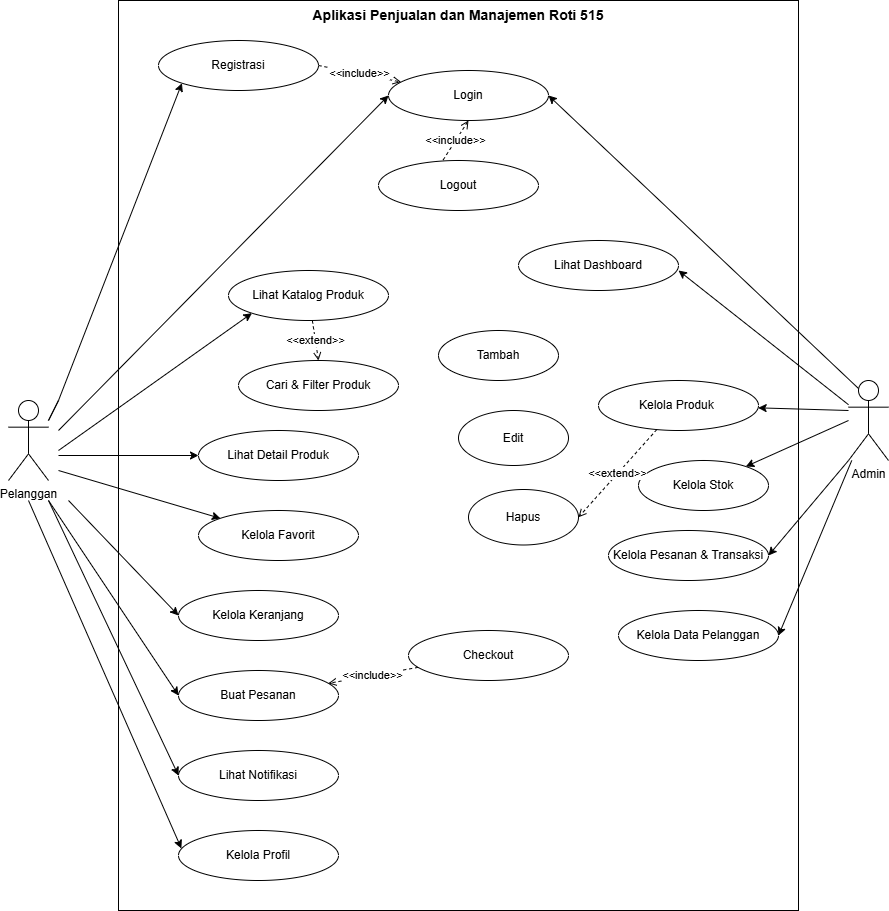

The diagram above was exported from draw.io. Its source (the exported page's mxGraphModel, read from the mxfile embedded in the PNG):
<mxGraphModel dx="1922" dy="854" grid="1" gridSize="10" guides="1" tooltips="1" connect="1" arrows="1" fold="1" page="1" pageScale="1" pageWidth="827" pageHeight="1169" math="0" shadow="0">
  <root>
    <mxCell id="0" />
    <mxCell id="1" parent="0" />
    <mxCell id="Rp4XZweJ1SrSjv8_df-5-46" parent="1" style="shape=rect;whiteSpace=wrap;html=1;verticalAlign=top;fontSize=14;fontStyle=1;fillColor=none;" value="Aplikasi Penjualan dan Manajemen Roti 515" vertex="1">
      <mxGeometry height="910" width="680" x="120" y="40" as="geometry" />
    </mxCell>
    <mxCell id="Rp4XZweJ1SrSjv8_df-5-47" parent="1" style="shape=umlActor;verticalLabelPosition=bottom;verticalAlign=top;html=1;outlineConnect=0;" value="Pelanggan" vertex="1">
      <mxGeometry height="80" width="40" x="10" y="440" as="geometry" />
    </mxCell>
    <mxCell id="Rp4XZweJ1SrSjv8_df-5-48" parent="1" style="shape=umlActor;verticalLabelPosition=bottom;verticalAlign=top;html=1;outlineConnect=0;" value="Admin" vertex="1">
      <mxGeometry height="80" width="40" x="850" y="420" as="geometry" />
    </mxCell>
    <mxCell id="Rp4XZweJ1SrSjv8_df-5-49" parent="1" style="ellipse;whiteSpace=wrap;html=1;" value="Login" vertex="1">
      <mxGeometry height="50" width="160" x="390" y="110" as="geometry" />
    </mxCell>
    <mxCell id="Rp4XZweJ1SrSjv8_df-5-50" parent="1" style="ellipse;whiteSpace=wrap;html=1;" value="Logout" vertex="1">
      <mxGeometry height="50" width="160" x="380" y="200" as="geometry" />
    </mxCell>
    <mxCell id="Rp4XZweJ1SrSjv8_df-5-51" parent="1" style="ellipse;whiteSpace=wrap;html=1;" value="Registrasi" vertex="1">
      <mxGeometry height="50" width="160" x="160" y="80" as="geometry" />
    </mxCell>
    <mxCell id="Rp4XZweJ1SrSjv8_df-5-52" parent="1" style="ellipse;whiteSpace=wrap;html=1;" value="Lihat Katalog Produk" vertex="1">
      <mxGeometry height="50" width="160" x="230" y="310" as="geometry" />
    </mxCell>
    <mxCell id="Rp4XZweJ1SrSjv8_df-5-53" parent="1" style="ellipse;whiteSpace=wrap;html=1;" value="Cari &amp; Filter Produk" vertex="1">
      <mxGeometry height="50" width="160" x="240" y="400" as="geometry" />
    </mxCell>
    <mxCell id="Rp4XZweJ1SrSjv8_df-5-54" parent="1" style="ellipse;whiteSpace=wrap;html=1;" value="Lihat Detail Produk" vertex="1">
      <mxGeometry height="50" width="160" x="200" y="470" as="geometry" />
    </mxCell>
    <mxCell id="Rp4XZweJ1SrSjv8_df-5-55" parent="1" style="ellipse;whiteSpace=wrap;html=1;" value="Kelola Favorit" vertex="1">
      <mxGeometry height="50" width="160" x="200" y="550" as="geometry" />
    </mxCell>
    <mxCell id="Rp4XZweJ1SrSjv8_df-5-56" parent="1" style="ellipse;whiteSpace=wrap;html=1;" value="Kelola Keranjang" vertex="1">
      <mxGeometry height="50" width="160" x="180" y="630" as="geometry" />
    </mxCell>
    <mxCell id="Rp4XZweJ1SrSjv8_df-5-57" parent="1" style="ellipse;whiteSpace=wrap;html=1;" value="Buat Pesanan" vertex="1">
      <mxGeometry height="50" width="160" x="180" y="710" as="geometry" />
    </mxCell>
    <mxCell id="Rp4XZweJ1SrSjv8_df-5-58" parent="1" style="ellipse;whiteSpace=wrap;html=1;" value="Checkout" vertex="1">
      <mxGeometry height="50" width="160" x="410" y="670" as="geometry" />
    </mxCell>
    <mxCell id="Rp4XZweJ1SrSjv8_df-5-59" parent="1" style="ellipse;whiteSpace=wrap;html=1;" value="Lihat Notifikasi" vertex="1">
      <mxGeometry height="50" width="160" x="180" y="790" as="geometry" />
    </mxCell>
    <mxCell id="Rp4XZweJ1SrSjv8_df-5-60" parent="1" style="ellipse;whiteSpace=wrap;html=1;" value="Kelola Profil" vertex="1">
      <mxGeometry height="50" width="160" x="180" y="870" as="geometry" />
    </mxCell>
    <mxCell id="Rp4XZweJ1SrSjv8_df-5-61" parent="1" style="ellipse;whiteSpace=wrap;html=1;" value="Lihat Dashboard" vertex="1">
      <mxGeometry height="50" width="160" x="520" y="280" as="geometry" />
    </mxCell>
    <mxCell id="Rp4XZweJ1SrSjv8_df-5-62" parent="1" style="ellipse;whiteSpace=wrap;html=1;" value="Kelola Produk&amp;nbsp;" vertex="1">
      <mxGeometry height="50" width="160" x="600" y="420" as="geometry" />
    </mxCell>
    <mxCell id="Rp4XZweJ1SrSjv8_df-5-63" parent="1" style="ellipse;whiteSpace=wrap;html=1;" value="Kelola Stok" vertex="1">
      <mxGeometry height="50" width="130" x="640" y="500" as="geometry" />
    </mxCell>
    <mxCell id="Rp4XZweJ1SrSjv8_df-5-64" parent="1" style="ellipse;whiteSpace=wrap;html=1;" value="Kelola Pesanan &amp; Transaksi" vertex="1">
      <mxGeometry height="50" width="160" x="610" y="570" as="geometry" />
    </mxCell>
    <mxCell id="Rp4XZweJ1SrSjv8_df-5-65" parent="1" style="ellipse;whiteSpace=wrap;html=1;" value="Kelola Data Pelanggan" vertex="1">
      <mxGeometry height="50" width="160" x="620" y="650" as="geometry" />
    </mxCell>
    <mxCell id="Rp4XZweJ1SrSjv8_df-5-66" edge="1" parent="1" source="Rp4XZweJ1SrSjv8_df-5-58" style="rounded=0;html=1;endArrow=open;dashed=1;endFill=0;" target="Rp4XZweJ1SrSjv8_df-5-57" value="&amp;lt;&amp;lt;include&amp;gt;&amp;gt;">
      <mxGeometry relative="1" as="geometry" />
    </mxCell>
    <mxCell id="Rp4XZweJ1SrSjv8_df-5-67" edge="1" parent="1" style="endArrow=classic;html=1;rounded=0;entryX=0;entryY=0.5;entryDx=0;entryDy=0;" target="Rp4XZweJ1SrSjv8_df-5-49" value="">
      <mxGeometry height="50" relative="1" width="50" as="geometry">
        <mxPoint x="60" y="470" as="sourcePoint" />
        <mxPoint x="130" y="410" as="targetPoint" />
      </mxGeometry>
    </mxCell>
    <mxCell id="Rp4XZweJ1SrSjv8_df-5-68" edge="1" parent="1" style="endArrow=classic;html=1;rounded=0;entryX=0;entryY=1;entryDx=0;entryDy=0;" target="Rp4XZweJ1SrSjv8_df-5-51" value="">
      <mxGeometry height="50" relative="1" width="50" as="geometry">
        <Array as="points">
          <mxPoint x="50" y="460" />
          <mxPoint x="60" y="440" />
        </Array>
        <mxPoint x="60" y="440" as="sourcePoint" />
        <mxPoint x="110" y="390" as="targetPoint" />
      </mxGeometry>
    </mxCell>
    <mxCell id="Rp4XZweJ1SrSjv8_df-5-69" parent="1" style="ellipse;whiteSpace=wrap;html=1;" value="Edit" vertex="1">
      <mxGeometry height="55" width="110" x="460" y="450" as="geometry" />
    </mxCell>
    <mxCell id="Rp4XZweJ1SrSjv8_df-5-70" parent="1" style="ellipse;whiteSpace=wrap;html=1;" value="Hapus" vertex="1">
      <mxGeometry height="55.5" width="110" x="470" y="529" as="geometry" />
    </mxCell>
    <mxCell id="Rp4XZweJ1SrSjv8_df-5-71" parent="1" style="ellipse;whiteSpace=wrap;html=1;" value="Tambah" vertex="1">
      <mxGeometry height="50" width="120" x="440" y="370" as="geometry" />
    </mxCell>
    <mxCell id="Rp4XZweJ1SrSjv8_df-5-72" edge="1" parent="1" source="Rp4XZweJ1SrSjv8_df-5-51" style="rounded=0;html=1;endArrow=open;dashed=1;endFill=0;exitX=1;exitY=0.5;exitDx=0;exitDy=0;" target="Rp4XZweJ1SrSjv8_df-5-49" value="&amp;lt;&amp;lt;include&amp;gt;&amp;gt;">
      <mxGeometry relative="1" as="geometry">
        <mxPoint x="230" y="150" as="sourcePoint" />
        <mxPoint x="340" y="150" as="targetPoint" />
      </mxGeometry>
    </mxCell>
    <mxCell id="Rp4XZweJ1SrSjv8_df-5-73" edge="1" parent="1" source="Rp4XZweJ1SrSjv8_df-5-50" style="rounded=0;html=1;endArrow=open;dashed=1;endFill=0;entryX=0.5;entryY=1;entryDx=0;entryDy=0;exitX=0.404;exitY=-0.011;exitDx=0;exitDy=0;exitPerimeter=0;" target="Rp4XZweJ1SrSjv8_df-5-49" value="&amp;lt;&amp;lt;include&amp;gt;&amp;gt;">
      <mxGeometry relative="1" as="geometry">
        <mxPoint x="792" y="189" as="sourcePoint" />
        <mxPoint x="720" y="170" as="targetPoint" />
      </mxGeometry>
    </mxCell>
    <mxCell id="Rp4XZweJ1SrSjv8_df-5-74" edge="1" parent="1" source="Rp4XZweJ1SrSjv8_df-5-48" style="endArrow=classic;html=1;rounded=0;entryX=1;entryY=0.5;entryDx=0;entryDy=0;exitX=0.25;exitY=0.1;exitDx=0;exitDy=0;exitPerimeter=0;" target="Rp4XZweJ1SrSjv8_df-5-49" value="">
      <mxGeometry height="50" relative="1" width="50" as="geometry">
        <mxPoint x="860" y="380" as="sourcePoint" />
        <mxPoint x="900" y="280" as="targetPoint" />
      </mxGeometry>
    </mxCell>
    <mxCell id="Rp4XZweJ1SrSjv8_df-5-75" edge="1" parent="1" source="Rp4XZweJ1SrSjv8_df-5-48" style="endArrow=classic;html=1;rounded=0;" value="">
      <mxGeometry height="50" relative="1" width="50" as="geometry">
        <mxPoint x="630" y="360" as="sourcePoint" />
        <mxPoint x="680" y="310" as="targetPoint" />
      </mxGeometry>
    </mxCell>
    <mxCell id="Rp4XZweJ1SrSjv8_df-5-76" edge="1" parent="1" style="endArrow=classic;html=1;rounded=0;" target="Rp4XZweJ1SrSjv8_df-5-62" value="">
      <mxGeometry height="50" relative="1" width="50" as="geometry">
        <mxPoint x="850" y="450" as="sourcePoint" />
        <mxPoint x="900" y="400" as="targetPoint" />
      </mxGeometry>
    </mxCell>
    <mxCell id="Rp4XZweJ1SrSjv8_df-5-79" edge="1" parent="1" source="Rp4XZweJ1SrSjv8_df-5-62" style="rounded=0;html=1;endArrow=open;dashed=1;endFill=0;entryX=1;entryY=0.5;entryDx=0;entryDy=0;" target="Rp4XZweJ1SrSjv8_df-5-70" value="&amp;lt;&amp;lt;extend&amp;gt;&amp;gt;">
      <mxGeometry relative="1" as="geometry">
        <mxPoint x="650" y="582" as="sourcePoint" />
        <mxPoint x="600" y="570" as="targetPoint" />
      </mxGeometry>
    </mxCell>
    <mxCell id="Rp4XZweJ1SrSjv8_df-5-80" edge="1" parent="1" style="endArrow=classic;html=1;rounded=0;entryX=0;entryY=1;entryDx=0;entryDy=0;" target="Rp4XZweJ1SrSjv8_df-5-52" value="">
      <mxGeometry height="50" relative="1" width="50" as="geometry">
        <mxPoint x="60" y="490" as="sourcePoint" />
        <mxPoint x="130" y="430" as="targetPoint" />
      </mxGeometry>
    </mxCell>
    <mxCell id="Rp4XZweJ1SrSjv8_df-5-81" edge="1" parent="1" source="Rp4XZweJ1SrSjv8_df-5-52" style="rounded=0;html=1;endArrow=open;dashed=1;endFill=0;entryX=0.5;entryY=0;entryDx=0;entryDy=0;" target="Rp4XZweJ1SrSjv8_df-5-53" value="&amp;lt;&amp;lt;extend&amp;gt;&amp;gt;">
      <mxGeometry relative="1" as="geometry">
        <mxPoint x="471" y="310" as="sourcePoint" />
        <mxPoint x="430" y="332" as="targetPoint" />
      </mxGeometry>
    </mxCell>
    <mxCell id="Rp4XZweJ1SrSjv8_df-5-82" edge="1" parent="1" style="endArrow=classic;html=1;rounded=0;" target="Rp4XZweJ1SrSjv8_df-5-54" value="">
      <mxGeometry height="50" relative="1" width="50" as="geometry">
        <mxPoint x="60" y="495" as="sourcePoint" />
        <mxPoint x="130" y="440" as="targetPoint" />
      </mxGeometry>
    </mxCell>
    <mxCell id="Rp4XZweJ1SrSjv8_df-5-83" edge="1" parent="1" style="endArrow=classic;html=1;rounded=0;" target="Rp4XZweJ1SrSjv8_df-5-55" value="">
      <mxGeometry height="50" relative="1" width="50" as="geometry">
        <mxPoint x="60" y="510" as="sourcePoint" />
        <mxPoint x="130" y="470" as="targetPoint" />
      </mxGeometry>
    </mxCell>
    <mxCell id="Rp4XZweJ1SrSjv8_df-5-84" edge="1" parent="1" style="endArrow=classic;html=1;rounded=0;entryX=0;entryY=0.5;entryDx=0;entryDy=0;" target="Rp4XZweJ1SrSjv8_df-5-56" value="">
      <mxGeometry height="50" relative="1" width="50" as="geometry">
        <mxPoint x="70" y="540" as="sourcePoint" />
        <mxPoint x="120" y="500" as="targetPoint" />
      </mxGeometry>
    </mxCell>
    <mxCell id="Rp4XZweJ1SrSjv8_df-5-85" edge="1" parent="1" style="endArrow=classic;html=1;rounded=0;entryX=0;entryY=0.5;entryDx=0;entryDy=0;" target="Rp4XZweJ1SrSjv8_df-5-57" value="">
      <mxGeometry height="50" relative="1" width="50" as="geometry">
        <mxPoint x="50" y="540" as="sourcePoint" />
        <mxPoint x="100" y="500" as="targetPoint" />
      </mxGeometry>
    </mxCell>
    <mxCell id="Rp4XZweJ1SrSjv8_df-5-86" edge="1" parent="1" style="endArrow=classic;html=1;rounded=0;entryX=0;entryY=0.5;entryDx=0;entryDy=0;" target="Rp4XZweJ1SrSjv8_df-5-59" value="">
      <mxGeometry height="50" relative="1" width="50" as="geometry">
        <mxPoint x="50" y="540" as="sourcePoint" />
        <mxPoint x="90" y="500" as="targetPoint" />
      </mxGeometry>
    </mxCell>
    <mxCell id="Rp4XZweJ1SrSjv8_df-5-87" edge="1" parent="1" style="endArrow=classic;html=1;rounded=0;entryX=0.018;entryY=0.359;entryDx=0;entryDy=0;entryPerimeter=0;" target="Rp4XZweJ1SrSjv8_df-5-60" value="">
      <mxGeometry height="50" relative="1" width="50" as="geometry">
        <mxPoint x="30" y="540" as="sourcePoint" />
        <mxPoint x="100" y="750" as="targetPoint" />
      </mxGeometry>
    </mxCell>
    <mxCell id="Rp4XZweJ1SrSjv8_df-5-88" edge="1" parent="1" style="endArrow=classic;html=1;rounded=0;" target="Rp4XZweJ1SrSjv8_df-5-63" value="">
      <mxGeometry height="50" relative="1" width="50" as="geometry">
        <mxPoint x="850" y="460" as="sourcePoint" />
        <mxPoint x="870" y="590" as="targetPoint" />
      </mxGeometry>
    </mxCell>
    <mxCell id="Rp4XZweJ1SrSjv8_df-5-89" edge="1" parent="1" source="Rp4XZweJ1SrSjv8_df-5-48" style="endArrow=classic;html=1;rounded=0;exitX=0;exitY=1;exitDx=0;exitDy=0;exitPerimeter=0;entryX=1;entryY=0.5;entryDx=0;entryDy=0;" target="Rp4XZweJ1SrSjv8_df-5-64" value="">
      <mxGeometry height="50" relative="1" width="50" as="geometry">
        <mxPoint x="820" y="630" as="sourcePoint" />
        <mxPoint x="870" y="580" as="targetPoint" />
      </mxGeometry>
    </mxCell>
    <mxCell id="Rp4XZweJ1SrSjv8_df-5-90" edge="1" parent="1" source="Rp4XZweJ1SrSjv8_df-5-48" style="endArrow=classic;html=1;rounded=0;entryX=1;entryY=0.5;entryDx=0;entryDy=0;" target="Rp4XZweJ1SrSjv8_df-5-65" value="">
      <mxGeometry height="50" relative="1" width="50" as="geometry">
        <mxPoint x="850" y="650" as="sourcePoint" />
        <mxPoint x="900" y="600" as="targetPoint" />
      </mxGeometry>
    </mxCell>
  </root>
</mxGraphModel>